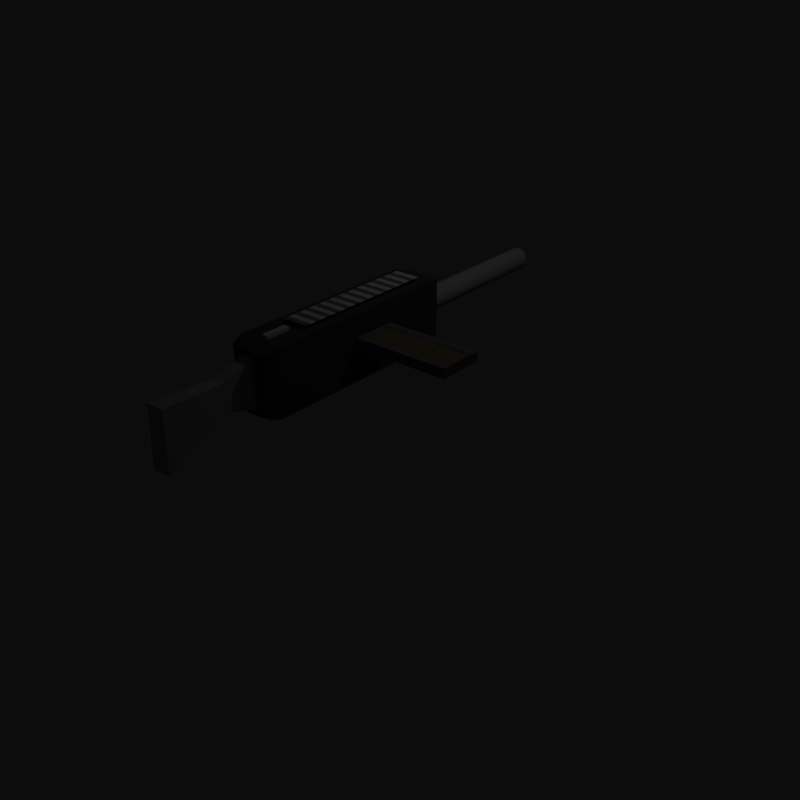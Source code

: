 # Source: Weapon_Concepts.blend  (saved by Blender 2.69.0; exported with 4.5.12 LTS)
import bpy
from mathutils import Matrix  # noqa: F401  (used for matrix-valued properties, if any)

bpy.ops.wm.read_factory_settings(use_empty=True)
scene = bpy.context.scene
scene.name = 'M9'

# ---- collections
col_collection_1 = bpy.data.collections.new('Collection 1'); scene.collection.children.link(col_collection_1)
col_collection_1.hide_render = True
col_collection_1.hide_viewport = True
col_collection_2 = bpy.data.collections.new('Collection 2'); scene.collection.children.link(col_collection_2)

# ---- materials (node trees are filled in below, after node groups)
mat_m9_dark = bpy.data.materials.new('M9_Dark')
mat_m9_dark.alpha_threshold = 0.0
mat_m9_dark.use_transparent_shadow = False
mat_m9_dark.diffuse_color = (0.2, 0.2, 0.2, 1.0)
mat_m9_dark.roughness = 0.5
mat_m9_dark.line_color = (0.0, 0.0, 0.0, 1.0)
mat_m9_light = bpy.data.materials.new('M9_Light')
mat_m9_light.alpha_threshold = 0.0
mat_m9_light.use_transparent_shadow = False
mat_m9_light.diffuse_color = (0.3, 0.3, 0.3, 1.0)
mat_m9_light.roughness = 0.5
mat_m9_light.line_color = (0.0, 0.0, 0.0, 1.0)
mat_smg_barrel = bpy.data.materials.new('SMG_Barrel')
mat_smg_barrel.alpha_threshold = 0.0
mat_smg_barrel.use_transparent_shadow = False
mat_smg_barrel.diffuse_color = (0.5, 0.5, 0.5, 1.0)
mat_smg_barrel.roughness = 0.5
mat_smg_barrel.line_color = (0.0, 0.0, 0.0, 1.0)
mat_smg_rail_1 = bpy.data.materials.new('SMG_Rail_1')
mat_smg_rail_1.alpha_threshold = 0.0
mat_smg_rail_1.use_transparent_shadow = False
mat_smg_rail_1.roughness = 0.5
mat_smg_rail_1.line_color = (0.0, 0.0, 0.0, 1.0)
mat_smg_rail_2 = bpy.data.materials.new('SMG_Rail_2')
mat_smg_rail_2.alpha_threshold = 0.0
mat_smg_rail_2.use_transparent_shadow = False
mat_smg_rail_2.diffuse_color = (0.25, 0.25, 0.25, 1.0)
mat_smg_rail_2.roughness = 0.5
mat_smg_rail_2.line_color = (0.0, 0.0, 0.0, 1.0)
mat_smg_mag_1 = bpy.data.materials.new('SMG_Mag_1')
mat_smg_mag_1.alpha_threshold = 0.0
mat_smg_mag_1.use_transparent_shadow = False
mat_smg_mag_1.diffuse_color = (0.2, 0.2, 0.2, 1.0)
mat_smg_mag_1.roughness = 0.5
mat_smg_mag_1.line_color = (0.0, 0.0, 0.0, 1.0)
mat_smg_mag_2 = bpy.data.materials.new('SMG_Mag_2')
mat_smg_mag_2.alpha_threshold = 0.0
mat_smg_mag_2.use_transparent_shadow = False
mat_smg_mag_2.diffuse_color = (0.25, 0.1875, 0.1, 1.0)
mat_smg_mag_2.roughness = 0.5
mat_smg_mag_2.line_color = (0.0, 0.0, 0.0, 1.0)
mat_smg_body = bpy.data.materials.new('SMG_Body')
mat_smg_body.alpha_threshold = 0.0
mat_smg_body.use_transparent_shadow = False
mat_smg_body.diffuse_color = (0.1, 0.1, 0.1, 1.0)
mat_smg_body.roughness = 0.5
mat_smg_body.line_color = (0.0, 0.0, 0.0, 1.0)

# ---- material node trees

# ---- world
world_world = bpy.data.worlds.new('World'); scene.world = world_world
world_world.color = (0.003642, 0.003642, 0.003642)
world_world.use_sun_shadow = False
world_world.sun_shadow_jitter_overblur = 0.0
world_world.cycles.sampling_method = 'MANUAL'
world_world.cycles.sample_map_resolution = 256

# ---- lights
light_point = bpy.data.lights.new('Point', 'POINT')
light_point.transmission_factor = 0.0
light_point.energy = 100.0
light_point.shadow_buffer_clip_start = 0.5
light_point.shadow_soft_size = 0.1
light_point.shadow_maximum_resolution = 0.006
light_point.use_absolute_resolution = True
light_point.cycles.use_multiple_importance_sampling = False
light_point_001 = bpy.data.lights.new('Point.001', 'POINT')
light_point_001.transmission_factor = 0.0
light_point_001.energy = 100.0
light_point_001.shadow_buffer_clip_start = 0.5
light_point_001.shadow_soft_size = 0.1
light_point_001.shadow_maximum_resolution = 0.006
light_point_001.use_absolute_resolution = True
light_point_001.cycles.use_multiple_importance_sampling = False

# ---- meshes
me_circle = bpy.data.meshes.new('Circle')
me_circle.from_pydata([(1.11e-15, 1.0, -5.0), (-0.1951, 0.9808, -5.0), (-0.3827, 0.9239, -5.0), (-0.5556, 0.8315, -5.0), (-0.7071, 0.7071, -5.0), (-0.8315, 0.5556, -5.0), (-0.9239, 0.3827, -5.0), (-0.9808, 0.1951, -5.0), (-1.0, 4.53e-07, -5.0), (0.9808, 0.1951, 1.25), (1.0, 8.712e-07, 1.25), (-1.0, -1.887e-08, 1.25), (-0.9808, 0.1951, 1.25), (-0.9239, 0.3827, 1.25), (-0.8315, 0.5556, 1.25), (-0.7071, 0.7071, 1.25), (-0.5556, 0.8315, 1.25), (-0.3827, 0.9239, 1.25), (-0.1951, 0.9808, 1.25), (-2.776e-16, 1.0, 1.25), (1.0, 1.343e-06, -5.0), (0.9808, 0.1951, -5.0), (0.9239, 0.3827, -5.0), (0.8315, 0.5556, -5.0), (0.7071, 0.7071, -5.0), (0.5556, 0.8315, -5.0), (0.3827, 0.9239, -5.0), (0.1951, 0.9808, -5.0), (0.9239, 0.3827, 1.25), (0.8315, 0.5556, 1.25), (0.7071, 0.7071, 1.25), (0.5556, 0.8315, 1.25), (0.3827, 0.9239, 1.25), (0.1951, 0.9808, 1.25), (-1.25, -1.25, 3.75), (-1.25, -1.25, 1.25), (1.25, -1.25, 1.25), (1.25, -1.25, 3.75), (-0.325, 1.25, 3.75), (-0.325, 1.25, 1.25), (0.325, 1.25, 1.25), (0.325, 1.25, 3.75), (-1.25, -0.125, 3.75), (-1.25, -0.125, 1.25), (1.25, -0.125, 1.25), (1.25, -0.125, 3.75), (-1.0, 0.625, 3.75), (-1.0, 0.625, 1.25), (1.0, 0.625, 1.25), (1.0, 0.625, 3.75), (-1.25, -1.25, -5.0), (-1.25, -1.25, -6.25), (1.25, -1.25, -6.25), (1.25, -1.25, -5.0), (-0.325, 1.25, -5.0), (-0.325, 1.25, -6.25), (0.325, 1.25, -6.25), (0.325, 1.25, -5.0), (-1.25, -0.125, -5.0), (-1.25, -0.125, -6.25), (1.25, -0.125, -6.25), (1.25, -0.125, -5.0), (-1.0, 0.625, -5.0), (-1.0, 0.625, -6.25), (1.0, 0.625, -6.25), (1.0, 0.625, -5.0), (1.388e-15, 1.0, -6.25), (-0.1951, 0.9808, -6.25), (-0.3827, 0.9239, -6.25), (-0.5556, 0.8315, -6.25), (-0.7071, 0.7071, -6.25), (-0.8315, 0.5556, -6.25), (-0.9239, 0.3827, -6.25), (-0.9808, 0.1951, -6.25), (-1.0, 5.474e-07, -6.25), (1.0, 1.437e-06, -6.25), (0.9808, 0.1951, -6.25), (0.9239, 0.3827, -6.25), (0.8315, 0.5556, -6.25), (0.7071, 0.7071, -6.25), (0.5556, 0.8315, -6.25), (0.3827, 0.9239, -6.25), (0.1951, 0.9808, -6.25), (4.317e-17, -0.9999, -6.25), (-0.1951, -0.9807, -6.25), (-0.3827, -0.9238, -6.25), (-0.5556, -0.8314, -6.25), (-0.7071, -0.707, -6.25), (-0.8315, -0.5555, -6.25), (-0.9239, -0.3826, -6.25), (-0.9808, -0.195, -6.25), (0.9808, -0.195, -6.25), (0.9239, -0.3826, -6.25), (0.8315, -0.5555, -6.25), (0.7071, -0.707, -6.25), (0.5556, -0.8314, -6.25), (0.3827, -0.9238, -6.25), (0.1951, -0.9807, -6.25), (1.665e-15, 1.0, -7.5), (-0.1951, 0.9808, -7.5), (-0.3827, 0.9239, -7.5), (-0.5556, 0.8315, -7.5), (-0.7071, 0.7071, -7.5), (-0.8315, 0.5556, -7.5), (-0.9239, 0.3827, -7.5), (-0.9808, 0.1951, -7.5), (-1.0, 6.417e-07, -7.5), (1.0, 1.532e-06, -7.5), (0.9808, 0.1951, -7.5), (0.9239, 0.3827, -7.5), (0.8315, 0.5556, -7.5), (0.7071, 0.7071, -7.5), (0.5556, 0.8315, -7.5), (0.3827, 0.9239, -7.5), (0.1951, 0.9808, -7.5), (3.207e-16, -0.9999, -7.5), (-0.1951, -0.9807, -7.5), (-0.3827, -0.9238, -7.5), (-0.5556, -0.8314, -7.5), (-0.7071, -0.707, -7.5), (-0.8315, -0.5555, -7.5), (-0.9239, -0.3826, -7.5), (-0.9808, -0.195, -7.5), (0.9808, -0.195, -7.5), (0.9239, -0.3826, -7.5), (0.8315, -0.5555, -7.5), (0.7071, -0.707, -7.5), (0.5556, -0.8314, -7.5), (0.3827, -0.9238, -7.5), (0.1951, -0.9807, -7.5)], [], [(26, 27, 33, 32), (6, 7, 12, 13), (24, 25, 31, 30), (4, 5, 14, 15), (22, 23, 29, 28), (2, 3, 16, 17), (20, 21, 9, 10), (0, 1, 18, 19), (27, 0, 19, 33), (7, 8, 11, 12), (25, 26, 32, 31), (5, 6, 13, 14), (23, 24, 30, 29), (3, 4, 15, 16), (21, 22, 28, 9), (1, 2, 17, 18), (42, 43, 35, 34), (43, 44, 36, 35), (44, 45, 37, 36), (45, 42, 34, 37), (34, 35, 36, 37), (41, 40, 39, 38), (46, 47, 43, 42), (47, 48, 44, 43), (48, 49, 45, 44), (49, 46, 42, 45), (38, 39, 47, 46), (39, 40, 48, 47), (40, 41, 49, 48), (41, 38, 46, 49), (58, 59, 51, 50), (59, 60, 52, 51), (60, 61, 53, 52), (61, 58, 50, 53), (50, 51, 52, 53), (57, 56, 55, 54), (62, 63, 59, 58), (63, 64, 60, 59), (64, 65, 61, 60), (65, 62, 58, 61), (54, 55, 63, 62), (55, 56, 64, 63), (56, 57, 65, 64), (57, 54, 62, 65), (97, 83, 115, 129), (87, 88, 120, 119), (76, 108, 109, 77), (95, 96, 128, 127), (85, 86, 118, 117), (73, 105, 106, 74), (93, 94, 126, 125), (83, 84, 116, 115), (71, 103, 104, 72), (91, 92, 124, 123), (69, 101, 102, 70), (81, 113, 114, 82), (67, 99, 100, 68), (79, 111, 112, 80), (88, 89, 121, 120), (77, 109, 110, 78), (96, 97, 129, 128), (86, 87, 119, 118), (75, 107, 108, 76), (94, 95, 127, 126), (84, 85, 117, 116), (72, 104, 105, 73), (92, 93, 125, 124), (70, 102, 103, 71), (82, 114, 98, 66), (68, 100, 101, 69), (80, 112, 113, 81), (89, 90, 122, 121), (66, 98, 99, 67), (78, 110, 111, 79), (11, 8, 58, 43), (20, 10, 44, 61), (90, 74, 106, 122), (75, 91, 123, 107)])
me_circle.polygons.foreach_set('use_smooth', [True] * 78)
me_circle.polygons.foreach_set('material_index', [1, 1, 1, 1, 1, 1, 1, 1, 1, 1, 1, 1, 1, 1, 1, 1, 0, 0, 0, 0, 0, 0, 0, 0, 0, 0, 0, 0, 0, 0, 0, 0, 0, 0, 0, 0, 0, 0, 0, 0, 0, 0, 0, 0, 1, 1, 1, 1, 1, 1, 1, 1, 1, 1, 1, 1, 1, 1, 1, 1, 1, 1, 1, 1, 1, 1, 1, 1, 1, 1, 1, 1, 1, 1, 1, 1, 1, 1])
me_circle.materials.append(mat_m9_dark)
me_circle.materials.append(mat_m9_light)
me_circle.use_remesh_preserve_volume = False
me_circle.use_remesh_preserve_attributes = False
me_circle.use_mirror_vertex_groups = False
me_circle.update()
me_cube_001 = bpy.data.meshes.new('Cube.001')
me_cube_001.from_pydata([(-1.0, -1.0, -1.0), (-1.0, 4.0, -1.0), (1.0, 4.0, -1.0), (1.0, -1.0, -1.0), (-1.0, -1.0, -0.1), (-1.0, 4.0, -0.1), (1.0, 4.0, -0.1), (1.0, -1.0, -0.1), (-0.3, -2.505, -0.9192), (-0.3, -2.081, -0.495), (0.3, -2.081, -0.495), (0.3, -2.505, -0.9192), (-0.3, -3.919, 0.495), (-0.3, -3.495, 0.9192), (0.3, -3.495, 0.9192), (0.3, -3.919, 0.495)], [], [(4, 5, 1, 0), (5, 6, 2, 1), (6, 7, 3, 2), (7, 4, 0, 3), (0, 1, 2, 3), (7, 6, 5, 4), (12, 13, 9, 8), (13, 14, 10, 9), (14, 15, 11, 10), (15, 12, 8, 11), (8, 9, 10, 11), (15, 14, 13, 12)])
me_cube_001.polygons.foreach_set('use_smooth', [True] * 12)
me_cube_001.materials.append(mat_m9_light)
me_cube_001.use_remesh_preserve_volume = False
me_cube_001.use_remesh_preserve_attributes = False
me_cube_001.use_mirror_vertex_groups = False
me_cube_001.update()
me_cube_004 = bpy.data.meshes.new('Cube.004')
me_cube_004.from_pydata([(-0.28, -2.0, -1.31), (-0.2, 1.0, -0.7), (0.2, 1.0, -0.7), (0.28, -2.0, -1.31), (-0.28, -2.0, 0.51), (-0.2, 1.0, 0.7), (0.2, 1.0, 0.7), (0.28, -2.0, 0.51), (-0.2, 0.0, 0.42), (-0.2, 0.0, -0.42), (0.2, 0.0, 0.42), (0.2, 0.0, -0.42)], [], [(8, 5, 1, 9), (5, 6, 2, 1), (10, 7, 3, 11), (7, 4, 0, 3), (9, 1, 2, 11), (10, 6, 5, 8), (4, 8, 9, 0), (6, 10, 11, 2), (0, 9, 11, 3), (7, 10, 8, 4)])
me_cube_004.materials.append(mat_smg_barrel)
me_cube_004.use_remesh_preserve_volume = False
me_cube_004.use_remesh_preserve_attributes = False
me_cube_004.use_mirror_vertex_groups = False
me_cube_004.update()
me_cube_003 = bpy.data.meshes.new('Cube.003')
me_cube_003.from_pydata([(-0.1, -0.4, 0.0), (-0.1, 0.4, 0.0), (0.1, 0.4, 0.0), (0.1, -0.4, 0.0), (-0.1, -0.4, 1.1), (-0.1, 0.4, 1.1), (0.1, 0.4, 1.1), (0.1, -0.4, 1.1)], [], [(4, 5, 1, 0), (5, 6, 2, 1), (6, 7, 3, 2), (7, 4, 0, 3), (0, 1, 2, 3), (7, 6, 5, 4)])
me_cube_003.use_remesh_preserve_volume = False
me_cube_003.use_remesh_preserve_attributes = False
me_cube_003.use_mirror_vertex_groups = False
me_cube_003.update()
me_plane = bpy.data.meshes.new('Plane')
me_plane.from_pydata([(0.4, 4.6, 0.0), (-0.4, 4.6, 0.0), (-0.4, 4.217, 0.0), (-0.4, 3.833, 0.0), (-0.4, 3.45, 0.0), (-0.4, 3.067, 0.0), (-0.4, 2.683, 0.0), (-0.4, 2.3, 0.0), (-0.4, 1.917, 0.0), (-0.4, 1.533, 0.0), (-0.4, 1.15, 0.0), (-0.4, 0.7667, 0.0), (-0.4, 0.3833, 0.0), (0.4, 0.3833, 0.0), (0.4, 0.7667, 0.0), (0.4, 1.15, 0.0), (0.4, 1.533, 0.0), (0.4, 1.917, 0.0), (0.4, 2.3, 0.0), (0.4, 2.683, 0.0), (0.4, 3.067, 0.0), (0.4, 3.45, 0.0), (0.4, 3.833, 0.0), (0.4, 4.217, 0.0), (0.4, -4.6, 0.0), (-0.4, -4.6, 0.0), (0.4, 0.0, 0.0), (-0.4, 0.0, 0.0), (-0.4, -0.3833, 0.0), (-0.4, -0.7667, 0.0), (-0.4, -1.15, 0.0), (-0.4, -1.533, 0.0), (-0.4, -1.917, 0.0), (-0.4, -2.3, 0.0), (-0.4, -2.683, 0.0), (-0.4, -3.067, 0.0), (-0.4, -3.45, 0.0), (-0.4, -3.833, 0.0), (-0.4, -4.217, 0.0), (0.4, -4.217, 0.0), (0.4, -3.833, 0.0), (0.4, -3.45, 0.0), (0.4, -3.067, 0.0), (0.4, -2.683, 0.0), (0.4, -2.3, 0.0), (0.4, -1.917, 0.0), (0.4, -1.533, 0.0), (0.4, -1.15, 0.0), (0.4, -0.7667, 0.0), (0.4, -0.3833, 0.0)], [], [(2, 23, 0, 1), (12, 13, 14, 11), (11, 14, 15, 10), (10, 15, 16, 9), (9, 16, 17, 8), (8, 17, 18, 7), (7, 18, 19, 6), (6, 19, 20, 5), (5, 20, 21, 4), (4, 21, 22, 3), (3, 22, 23, 2), (28, 49, 26, 27), (25, 24, 39, 38), (38, 39, 40, 37), (37, 40, 41, 36), (36, 41, 42, 35), (35, 42, 43, 34), (34, 43, 44, 33), (33, 44, 45, 32), (32, 45, 46, 31), (31, 46, 47, 30), (30, 47, 48, 29), (29, 48, 49, 28), (27, 26, 13, 12)])
me_plane.polygons.foreach_set('material_index', [0, 0, 1, 0, 1, 0, 1, 0, 1, 0, 1, 0, 1, 0, 1, 0, 1, 0, 1, 0, 1, 0, 1, 1])
me_plane.materials.append(mat_smg_rail_1)
me_plane.materials.append(mat_smg_rail_2)
me_plane.use_remesh_preserve_volume = False
me_plane.use_remesh_preserve_attributes = False
me_plane.use_mirror_vertex_groups = False
me_plane.update()
me_cube_002 = bpy.data.meshes.new('Cube.002')
me_cube_002.from_pydata([(0.0, -0.7, 0.3), (0.0, 0.7, 0.3), (3.0, 0.7, 0.3), (3.0, -0.7, 0.3), (0.5, 0.7, 0.3), (1.0, 0.7, 0.3), (1.5, 0.7, 0.3), (2.0, 0.7, 0.3), (2.5, 0.7, 0.3), (2.5, -0.7, 0.3), (2.0, -0.7, 0.3), (1.5, -0.7, 0.3), (1.0, -0.7, 0.3), (0.5, -0.7, 0.3), (0.0, -0.5, 0.3), (3.0, -0.5, 0.3), (2.5, -0.5, 0.3), (2.0, -0.5, 0.3), (1.5, -0.5, 0.3), (1.0, -0.5, 0.3), (0.5, -0.5, 0.3), (0.0, 0.5, 0.3), (3.0, 0.5, 0.3), (2.5, 0.5, 0.3), (2.0, 0.5, 0.3), (1.5, 0.5, 0.3), (1.0, 0.5, 0.3), (0.5, 0.5, 0.3), (1.45, -0.4, 0.25), (1.05, -0.4, 0.25), (1.45, 0.4, 0.25), (1.05, 0.4, 0.25), (0.95, -0.4, 0.25), (0.55, -0.4, 0.25), (0.95, 0.4, 0.25), (0.55, 0.4, 0.25), (1.95, -0.4, 0.25), (1.55, -0.4, 0.25), (1.95, 0.4, 0.25), (1.55, 0.4, 0.25), (2.45, -0.4, 0.25), (2.05, -0.4, 0.25), (2.45, 0.4, 0.25), (2.05, 0.4, 0.25), (2.95, -0.4, 0.25), (2.55, -0.4, 0.25), (2.95, 0.4, 0.25), (2.55, 0.4, 0.25), (0.0, -0.7, 0.0), (0.0, 0.7, 0.0), (3.0, 0.7, 0.0), (3.0, -0.7, 0.0), (0.5, 0.7, 0.0), (1.0, 0.7, 0.0), (1.5, 0.7, 0.0), (2.0, 0.7, 0.0), (2.5, 0.7, 0.0), (2.5, -0.7, 0.0), (2.0, -0.7, 0.0), (1.5, -0.7, 0.0), (1.0, -0.7, 0.0), (0.5, -0.7, 0.0), (0.0, -0.5, 0.0), (3.0, -0.5, 0.0), (0.0, 0.5, 0.0), (3.0, 0.5, 0.0), (0.05, -0.4, 0.25), (0.45, -0.4, 0.25), (0.05, 0.4, 0.25), (0.45, 0.4, 0.25)], [], [(27, 4, 1, 21), (22, 2, 8, 23), (23, 8, 7, 24), (24, 7, 6, 25), (25, 6, 5, 26), (26, 5, 4, 27), (13, 20, 14, 0), (3, 15, 16, 9), (9, 16, 17, 10), (10, 17, 18, 11), (11, 18, 19, 12), (12, 19, 20, 13), (27, 21, 68, 69), (22, 23, 47, 46), (23, 24, 43, 42), (24, 25, 39, 38), (25, 26, 31, 30), (26, 27, 35, 34), (28, 30, 31, 29), (26, 19, 29, 31), (18, 25, 30, 28), (19, 18, 28, 29), (32, 34, 35, 33), (27, 20, 33, 35), (19, 26, 34, 32), (20, 19, 32, 33), (36, 38, 39, 37), (25, 18, 37, 39), (17, 24, 38, 36), (18, 17, 36, 37), (40, 42, 43, 41), (24, 17, 41, 43), (16, 23, 42, 40), (17, 16, 40, 41), (44, 46, 47, 45), (23, 16, 45, 47), (15, 22, 46, 44), (16, 15, 44, 45), (7, 8, 56, 55), (0, 14, 62, 48), (5, 6, 54, 53), (1, 4, 52, 49), (15, 3, 51, 63), (12, 13, 61, 60), (22, 15, 63, 65), (21, 1, 49, 64), (10, 11, 59, 58), (3, 9, 57, 51), (2, 22, 65, 50), (6, 7, 55, 54), (4, 5, 53, 52), (13, 0, 48, 61), (8, 2, 50, 56), (11, 12, 60, 59), (14, 21, 64, 62), (9, 10, 58, 57), (67, 69, 68, 66), (20, 27, 69, 67), (21, 14, 66, 68), (14, 20, 67, 66)])
me_cube_002.polygons.foreach_set('material_index', [0, 0, 0, 0, 0, 0, 0, 0, 0, 0, 0, 0, 0, 0, 0, 0, 0, 0, 1, 0, 0, 0, 1, 0, 0, 0, 1, 0, 0, 0, 1, 0, 0, 0, 1, 0, 0, 0, 0, 0, 0, 0, 0, 0, 0, 0, 0, 0, 0, 0, 0, 0, 0, 0, 0, 0, 1, 0, 0, 0])
me_cube_002.materials.append(mat_smg_mag_1)
me_cube_002.materials.append(mat_smg_mag_2)
me_cube_002.use_remesh_preserve_volume = False
me_cube_002.use_remesh_preserve_attributes = False
me_cube_002.use_mirror_vertex_groups = False
me_cube_002.update()
me_circle_001 = bpy.data.meshes.new('Circle.001')
me_circle_001.from_pydata([(-3.562e-08, 0.7, 1.781e-31), (-0.1366, 0.6865, -2.927e-25), (-0.2679, 0.6467, -5.741e-25), (-0.3889, 0.582, -8.334e-25), (-0.495, 0.495, -1.061e-24), (-0.582, 0.3889, -1.247e-24), (-0.6467, 0.2679, -1.386e-24), (-0.6865, 0.1366, -1.471e-24), (-0.7, 1.383e-07, -1.5e-24), (-0.6865, -0.1366, -1.471e-24), (-0.6467, -0.2679, -1.386e-24), (-0.582, -0.3889, -1.247e-24), (-0.495, -0.495, -1.061e-24), (-0.3889, -0.582, -8.334e-25), (-0.2679, -0.6467, -5.741e-25), (-0.1366, -0.6865, -2.927e-25), (1.925e-07, -0.7, 6.669e-31), (0.1366, -0.6865, 2.927e-25), (0.2679, -0.6467, 5.741e-25), (0.3889, -0.582, 8.334e-25), (0.495, -0.495, 1.061e-24), (0.582, -0.3889, 1.247e-24), (0.6467, -0.2679, 1.386e-24), (0.6865, -0.1366, 1.471e-24), (0.7, 7.614e-07, 1.5e-24), (0.6865, 0.1366, 1.471e-24), (0.6467, 0.2679, 1.386e-24), (0.582, 0.3889, 1.247e-24), (0.495, 0.495, 1.061e-24), (0.3889, 0.582, 8.334e-25), (0.2679, 0.6467, 5.741e-25), (0.1366, 0.6865, 2.927e-25), (-3.562e-08, 0.7, -12.0), (-0.1366, 0.6866, -12.0), (-0.2679, 0.6467, -12.0), (-0.3889, 0.582, -12.0), (-0.495, 0.495, -12.0), (-0.582, 0.3889, -12.0), (-0.6467, 0.2679, -12.0), (-0.6865, 0.1366, -12.0), (-0.7, 1.054e-06, -12.0), (-0.6865, -0.1366, -12.0), (-0.6467, -0.2679, -12.0), (-0.582, -0.3889, -12.0), (-0.495, -0.495, -12.0), (-0.3889, -0.582, -12.0), (-0.2679, -0.6467, -12.0), (-0.1366, -0.6865, -12.0), (1.925e-07, -0.7, -12.0), (0.1366, -0.6865, -12.0), (0.2679, -0.6467, -12.0), (0.3889, -0.582, -12.0), (0.495, -0.495, -12.0), (0.582, -0.3889, -12.0), (0.6467, -0.2679, -12.0), (0.6865, -0.1366, -12.0), (0.7, 1.677e-06, -12.0), (0.6865, 0.1366, -12.0), (0.6467, 0.2679, -12.0), (0.582, 0.3889, -12.0), (0.495, 0.495, -12.0), (0.3889, 0.582, -12.0), (0.2679, 0.6467, -12.0), (0.1366, 0.6866, -12.0)], [], [(30, 62, 63, 31), (19, 51, 52, 20), (8, 40, 41, 9), (28, 60, 61, 29), (17, 49, 50, 18), (6, 38, 39, 7), (26, 58, 59, 27), (4, 36, 37, 5), (15, 47, 48, 16), (24, 56, 57, 25), (2, 34, 35, 3), (13, 45, 46, 14), (22, 54, 55, 23), (0, 32, 33, 1), (11, 43, 44, 12), (31, 63, 32, 0), (20, 52, 53, 21), (9, 41, 42, 10), (29, 61, 62, 30), (18, 50, 51, 19), (7, 39, 40, 8), (27, 59, 60, 28), (16, 48, 49, 17), (5, 37, 38, 6), (25, 57, 58, 26), (3, 35, 36, 4), (14, 46, 47, 15), (23, 55, 56, 24), (1, 33, 34, 2), (12, 44, 45, 13), (21, 53, 54, 22), (10, 42, 43, 11)])
me_circle_001.polygons.foreach_set('use_smooth', [True] * 32)
me_circle_001.materials.append(mat_smg_barrel)
me_circle_001.use_remesh_preserve_volume = False
me_circle_001.use_remesh_preserve_attributes = False
me_circle_001.use_mirror_vertex_groups = False
me_circle_001.update()
me_cube = bpy.data.meshes.new('Cube')
me_cube.from_pydata([(-0.5977, -3.932, -0.9), (-0.5977, 2.932, -0.9), (0.5977, 2.932, -0.9), (0.5977, -3.932, -0.9), (-0.5977, -3.932, 0.9), (-0.5977, 2.932, 0.9), (0.5977, 2.932, 0.9), (0.5977, -3.932, 0.9), (-0.7, 2.6, 1.0), (-0.7, 2.6, -1.0), (0.7, 2.6, 1.0), (0.7, 2.6, -1.0), (-0.7, -3.6, -1.0), (0.7, -3.6, 1.0), (-0.7, -3.6, 1.0), (0.7, -3.6, -1.0), (0.3, 3.0, 0.9), (0.3, 3.0, -0.9), (0.3, -4.0, 0.9), (0.3, -4.0, -0.9), (0.3, 2.6, -1.0), (0.3, 2.6, 1.0), (0.3, -3.6, -1.0), (0.3, -3.6, 1.0), (-0.3, 3.0, -0.9), (-0.3, -4.0, 0.9), (-0.3, 2.6, 1.0), (-0.3, -3.6, 1.0), (-0.3, 3.0, 0.9), (-0.3, -4.0, -0.9), (-0.3, 2.6, -1.0), (-0.3, -3.6, -1.0)], [], [(8, 5, 1, 9), (16, 6, 2, 17), (13, 7, 3, 15), (25, 4, 0, 29), (20, 17, 2, 11), (26, 28, 5, 8), (14, 8, 9, 12), (6, 10, 11, 2), (22, 20, 11, 15), (27, 26, 8, 14), (10, 13, 15, 11), (4, 14, 12, 0), (19, 22, 15, 3), (25, 27, 14, 4), (28, 16, 17, 24), (7, 18, 19, 3), (30, 24, 17, 20), (10, 6, 16, 21), (31, 30, 20, 22), (13, 10, 21, 23), (29, 31, 22, 19), (7, 13, 23, 18), (18, 25, 29, 19), (21, 16, 28, 26), (23, 21, 26, 27), (18, 23, 27, 25), (5, 28, 24, 1), (9, 1, 24, 30), (12, 9, 30, 31), (0, 12, 31, 29)])
me_cube.materials.append(mat_smg_body)
me_cube.use_remesh_preserve_volume = False
me_cube.use_remesh_preserve_attributes = False
me_cube.use_mirror_vertex_groups = False
me_cube.update()

# ---- objects
ob_point = bpy.data.objects.new('Point', light_point)
ob_circle = bpy.data.objects.new('Circle', me_circle)
ob_cube = bpy.data.objects.new('Cube', me_cube_001)
ob_cube_004 = bpy.data.objects.new('Cube.004', me_cube_004)
ob_cube_003 = bpy.data.objects.new('Cube.003', me_cube_003)
ob_plane = bpy.data.objects.new('Plane', me_plane)
ob_point_001 = bpy.data.objects.new('Point.001', light_point_001)
ob_cube_002 = bpy.data.objects.new('Cube.002', me_cube_002)
ob_circle_001 = bpy.data.objects.new('Circle.001', me_circle_001)
ob_cube_001 = bpy.data.objects.new('Cube.001', me_cube)

# ---- transforms, parenting, visibility, modifiers, constraints
ob_point.location = (4.702, 5.046, 10.0)
ob_point.lineart.crease_threshold = 0.0
ob_circle.location = (0.0, 0.0, 0.0)
ob_circle.rotation_euler = (1.571, 2.22e-16, 2.22e-16)
ob_circle.scale = (0.8, 0.8, 0.8)
ob_circle.lineart.crease_threshold = 0.0
ob_cube.location = (0.0, 0.0, 0.0)
ob_cube.lineart.crease_threshold = 0.0
ob_cube_004.location = (0.0, -5.0, 0.0)
ob_cube_004.lineart.crease_threshold = 0.0
ob_cube_003.location = (0.0, -3.0, 0.0)
ob_cube_003.lineart.crease_threshold = 0.0
ob_plane.location = (0.0, 0.0, 1.1)
ob_plane.scale = (1.0, 0.5, 1.0)
ob_plane.lineart.crease_threshold = 0.0
ob_point_001.location = (4.702, 5.046, 10.0)
ob_point_001.lineart.crease_threshold = 0.0
ob_cube_002.location = (0.7, 0.0, 0.0)
ob_cube_002.lineart.crease_threshold = 0.0
ob_circle_001.location = (0.0, 2.0, 0.0)
ob_circle_001.rotation_euler = (1.571, 2.22e-16, 2.22e-16)
ob_circle_001.scale = (0.5, 0.5, 0.5)
ob_circle_001.lineart.crease_threshold = 0.0
ob_cube_001.location = (0.0, 0.0, 0.0)
ob_cube_001.lineart.crease_threshold = 0.0

# ---- collection membership
col_collection_1.objects.link(ob_point)
col_collection_1.objects.link(ob_circle)
col_collection_1.objects.link(ob_cube)
col_collection_2.objects.link(ob_cube_004)
col_collection_2.objects.link(ob_cube_003)
col_collection_2.objects.link(ob_plane)
col_collection_2.objects.link(ob_point_001)
col_collection_2.objects.link(ob_cube_002)
col_collection_2.objects.link(ob_circle_001)
col_collection_2.objects.link(ob_cube_001)

# ---- scene / render settings (as saved in the file)
scene.frame_start = 1; scene.frame_end = 250; scene.frame_set(1)
scene.render.engine = 'BLENDER_EEVEE_NEXT'
scene.render.image_settings.compression = 90
scene.render.resolution_x = 1080
scene.render.resolution_percentage = 50
scene.render.dither_intensity = 0.0
scene.cycles.use_denoising = False
scene.cycles.samples = 10
scene.cycles.sampling_pattern = 'TABULATED_SOBOL'
scene.cycles.light_sampling_threshold = 0.0
scene.cycles.use_adaptive_sampling = False
scene.cycles.use_light_tree = False
scene.cycles.blur_glossy = 0.0
scene.cycles.volume_bounces = 1
scene.cycles.pixel_filter_type = 'GAUSSIAN'
scene.cycles.sample_clamp_indirect = 0.0
scene.view_settings.view_transform = 'Standard'
bpy.context.view_layer.update()

# ---- added for rendering (the .blend has no active camera): camera
cam_auto = bpy.data.cameras.new('AutoCamera')
cam_auto.lens = 50.0
cam_auto.sensor_width = 36.0
cam_auto.clip_end = 1000.0
ob_auto_camera = bpy.data.objects.new('AutoCamera', cam_auto)
scene.collection.objects.link(ob_auto_camera)
ob_auto_camera.location = (19.1673, -21.0308, 12.4789)
ob_auto_camera.rotation_euler = (1.09748, -7.21219e-08, 0.694738)
scene.camera = ob_auto_camera
bpy.context.view_layer.update()
